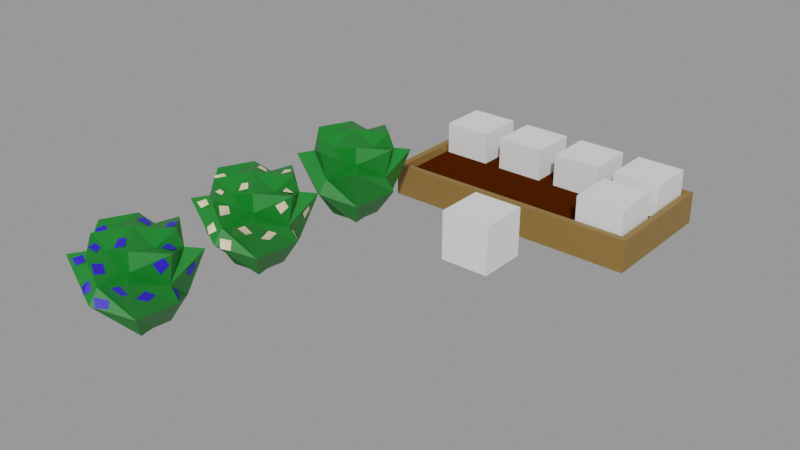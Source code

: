 # Source: Blueberry.blend  (saved by Blender 2.90.8; exported with 4.5.12 LTS)
import bpy
from mathutils import Matrix  # noqa: F401  (used for matrix-valued properties, if any)

bpy.ops.wm.read_factory_settings(use_empty=True)
scene = bpy.context.scene
scene.name = 'With bed'

# ---- collections
col_places = bpy.data.collections.new('Places'); scene.collection.children.link(col_places)
col_test = bpy.data.collections.new('Test'); scene.collection.children.link(col_test)

# ---- materials (node trees are filled in below, after node groups)
mat_grass_green_006 = bpy.data.materials.new('Grass green.006')
mat_grass_green_006.use_transparent_shadow = False
mat_grass_green_011 = bpy.data.materials.new('Grass green.011')
mat_grass_green_011.use_transparent_shadow = False
mat_white_flower_001 = bpy.data.materials.new('White flower.001')
mat_white_flower_001.use_transparent_shadow = False
mat_grass_green_013 = bpy.data.materials.new('Grass green.013')
mat_grass_green_013.use_transparent_shadow = False
mat_blueberry_main_001 = bpy.data.materials.new('Blueberry main.001')
mat_blueberry_main_001.use_transparent_shadow = False
mat_wood = bpy.data.materials.new('Wood')
mat_wood.use_transparent_shadow = False
mat_ground = bpy.data.materials.new('Ground')
mat_ground.use_transparent_shadow = False

# ---- material node trees
mat_grass_green_006.use_nodes = True; mat_grass_green_006.node_tree.nodes.clear()
_N = mat_grass_green_006.node_tree.nodes; _L = mat_grass_green_006.node_tree.links
n0 = _N.new('ShaderNodeBsdfPrincipled'); n0.name = 'Principled BSDF'; n0.location = (10, 300)
n0.distribution = 'GGX'
n0.subsurface_method = 'BURLEY'
n0.inputs[0].default_value = (0.00258, 0.1743, 0.0134, 1.0)
n0.inputs[3].default_value = 1.45
n0.inputs[27].default_value = (0.0, 0.0, 0.0, 1.0)
n0.inputs[28].default_value = 1.0
n1 = _N.new('ShaderNodeOutputMaterial'); n1.name = 'Material Output'; n1.location = (300, 300)
_L.new(n0.outputs[0], n1.inputs[0])
n1.is_active_output = True
mat_grass_green_011.use_nodes = True; mat_grass_green_011.node_tree.nodes.clear()
_N = mat_grass_green_011.node_tree.nodes; _L = mat_grass_green_011.node_tree.links
n0 = _N.new('ShaderNodeBsdfPrincipled'); n0.name = 'Principled BSDF'; n0.location = (10, 300)
n0.distribution = 'GGX'
n0.subsurface_method = 'BURLEY'
n0.inputs[0].default_value = (0.00258, 0.1743, 0.0134, 1.0)
n0.inputs[3].default_value = 1.45
n0.inputs[27].default_value = (0.0, 0.0, 0.0, 1.0)
n0.inputs[28].default_value = 1.0
n1 = _N.new('ShaderNodeOutputMaterial'); n1.name = 'Material Output'; n1.location = (300, 300)
_L.new(n0.outputs[0], n1.inputs[0])
n1.is_active_output = True
mat_white_flower_001.use_nodes = True; mat_white_flower_001.node_tree.nodes.clear()
_N = mat_white_flower_001.node_tree.nodes; _L = mat_white_flower_001.node_tree.links
n0 = _N.new('ShaderNodeBsdfPrincipled'); n0.name = 'Principled BSDF'; n0.location = (10, 300)
n0.distribution = 'GGX'
n0.subsurface_method = 'BURLEY'
n0.inputs[0].default_value = (0.8, 0.6891, 0.454, 1.0)
n0.inputs[3].default_value = 1.45
n0.inputs[27].default_value = (0.0, 0.0, 0.0, 1.0)
n0.inputs[28].default_value = 1.0
n1 = _N.new('ShaderNodeOutputMaterial'); n1.name = 'Material Output'; n1.location = (300, 300)
_L.new(n0.outputs[0], n1.inputs[0])
n1.is_active_output = True
mat_grass_green_013.use_nodes = True; mat_grass_green_013.node_tree.nodes.clear()
_N = mat_grass_green_013.node_tree.nodes; _L = mat_grass_green_013.node_tree.links
n0 = _N.new('ShaderNodeBsdfPrincipled'); n0.name = 'Principled BSDF'; n0.location = (10, 300)
n0.distribution = 'GGX'
n0.subsurface_method = 'BURLEY'
n0.inputs[0].default_value = (0.00258, 0.1743, 0.0134, 1.0)
n0.inputs[3].default_value = 1.45
n0.inputs[27].default_value = (0.0, 0.0, 0.0, 1.0)
n0.inputs[28].default_value = 1.0
n1 = _N.new('ShaderNodeOutputMaterial'); n1.name = 'Material Output'; n1.location = (300, 300)
_L.new(n0.outputs[0], n1.inputs[0])
n1.is_active_output = True
mat_blueberry_main_001.use_nodes = True; mat_blueberry_main_001.node_tree.nodes.clear()
_N = mat_blueberry_main_001.node_tree.nodes; _L = mat_blueberry_main_001.node_tree.links
n0 = _N.new('ShaderNodeBsdfPrincipled'); n0.name = 'Principled BSDF'; n0.location = (10, 300)
n0.distribution = 'GGX'
n0.subsurface_method = 'BURLEY'
n0.inputs[0].default_value = (0.0193, 0.007338, 0.5936, 1.0)
n0.inputs[3].default_value = 1.45
n0.inputs[27].default_value = (0.0, 0.0, 0.0, 1.0)
n0.inputs[28].default_value = 1.0
n1 = _N.new('ShaderNodeOutputMaterial'); n1.name = 'Material Output'; n1.location = (300, 300)
_L.new(n0.outputs[0], n1.inputs[0])
n1.is_active_output = True
mat_wood.use_nodes = True; mat_wood.node_tree.nodes.clear()
_N = mat_wood.node_tree.nodes; _L = mat_wood.node_tree.links
n0 = _N.new('ShaderNodeBsdfPrincipled'); n0.name = 'Principled BSDF'; n0.location = (10, 300)
n0.distribution = 'GGX'
n0.subsurface_method = 'BURLEY'
n0.inputs[0].default_value = (0.2462, 0.1366, 0.03203, 1.0)
n0.inputs[3].default_value = 1.45
n0.inputs[27].default_value = (0.0, 0.0, 0.0, 1.0)
n0.inputs[28].default_value = 1.0
n1 = _N.new('ShaderNodeOutputMaterial'); n1.name = 'Material Output'; n1.location = (300, 300)
_L.new(n0.outputs[0], n1.inputs[0])
n1.is_active_output = True
mat_ground.use_nodes = True; mat_ground.node_tree.nodes.clear()
_N = mat_ground.node_tree.nodes; _L = mat_ground.node_tree.links
n0 = _N.new('ShaderNodeBsdfPrincipled'); n0.name = 'Principled BSDF'; n0.location = (15, 390)
n0.distribution = 'GGX'
n0.subsurface_method = 'BURLEY'
n0.inputs[0].default_value = (0.05522, 0.01159, 0.0, 1.0)
n0.inputs[2].default_value = 0.5996
n0.inputs[3].default_value = 1.45
n0.inputs[13].default_value = 0.0
n0.inputs[27].default_value = (0.0, 0.0, 0.0, 1.0)
n0.inputs[28].default_value = 1.0
n1 = _N.new('ShaderNodeOutputMaterial'); n1.name = 'Material Output'; n1.location = (305, 390)
_L.new(n0.outputs[0], n1.inputs[0])
n1.is_active_output = True

# ---- meshes
me_cube_003 = bpy.data.meshes.new('Cube.003')
me_cube_003.from_pydata([(-1.0, -1.0, -1.0), (-1.0, -1.0, 1.0), (-1.0, 1.0, -1.0), (-1.0, 1.0, 1.0), (1.0, -1.0, -1.0), (1.0, -1.0, 1.0), (1.0, 1.0, -1.0), (1.0, 1.0, 1.0)], [], [(0, 1, 3, 2), (2, 3, 7, 6), (6, 7, 5, 4), (4, 5, 1, 0), (2, 6, 4, 0), (7, 3, 1, 5)])
_uv = me_cube_003.uv_layers.new(name='UVMap')
_uv.uv.foreach_set('vector', [0.375, 0.0, 0.625, 0.0, 0.625, 0.25, 0.375, 0.25, 0.375, 0.25, 0.625, 0.25, 0.625, 0.5, 0.375, 0.5, 0.375, 0.5, 0.625, 0.5, 0.625, 0.75, 0.375, 0.75, 0.375, 0.75, 0.625, 0.75, 0.625, 1.0, 0.375, 1.0, 0.125, 0.5, 0.375, 0.5, 0.375, 0.75, 0.125, 0.75, 0.625, 0.5, 0.875, 0.5, 0.875, 0.75, 0.625, 0.75])
me_cube_003.use_remesh_fix_poles = True
me_cube_003.use_remesh_preserve_attributes = False
me_cube_003.use_mirror_vertex_groups = False
me_cube_003.update()
me_sphere_017 = bpy.data.meshes.new('Sphere.017')
me_sphere_017.from_pydata([(-2.606e-08, 1.518, 1.233), (-1.578e-07, -9.913e-09, 2.791), (0.7249, 0.7249, 2.646), (0.8284, 0.8284, 2.167), (1.186, 1.186, 2.101), (0.806, 0.806, 0.8095), (0.4681, 0.4681, 0.07481), (0.7872, 1.123e-07, 2.461), (1.41, 1.623e-07, 2.504), (1.214, 1.484e-07, 1.608), (1.518, 9.4e-08, 1.233), (0.3183, 1.157e-07, 0.01142), (0.7249, -0.7249, 2.646), (0.8284, -0.8284, 2.167), (1.186, -1.186, 2.101), (0.806, -0.806, 0.8095), (0.4681, -0.4681, 0.07481), (1.833e-08, -0.7872, 2.461), (-7.809e-10, -1.41, 2.504), (3.382e-08, -1.214, 1.608), (-7.169e-09, -1.518, 1.233), (3.543e-08, -0.3183, 0.01142), (-0.7249, -0.7249, 2.646), (-0.8284, -0.8284, 2.167), (-1.186, -1.186, 2.101), (-0.806, -0.806, 0.8095), (-0.4681, -0.4681, 0.07481), (-0.7872, 1.43e-07, 2.461), (-1.41, 1.623e-07, 2.504), (-1.214, 7.015e-08, 1.608), (-1.518, 1.392e-07, 1.233), (-0.3183, 9.521e-08, 0.01142), (-0.7249, 0.7249, 2.646), (-0.8284, 0.8284, 2.167), (-1.186, 1.186, 2.101), (-0.806, 0.806, 0.8095), (-0.4681, 0.4681, 0.07481), (-1.232e-08, 0.7872, 2.461), (-6.02e-08, 1.41, 2.504), (-8.361e-08, 1.214, 1.608), (4.628e-09, 0.3183, 0.01142)], [], [(40, 0, 5, 6), (39, 38, 3, 4), (37, 1, 2), (0, 39, 4, 5), (38, 37, 2, 3), (5, 4, 9, 10), (3, 2, 7, 8), (6, 5, 10, 11), (4, 3, 8, 9), (2, 1, 7), (8, 7, 12, 13), (11, 10, 15, 16), (9, 8, 13, 14), (7, 1, 12), (10, 9, 14, 15), (16, 15, 20, 21), (14, 13, 18, 19), (12, 1, 17), (15, 14, 19, 20), (13, 12, 17, 18), (17, 1, 22), (20, 19, 24, 25), (18, 17, 22, 23), (21, 20, 25, 26), (19, 18, 23, 24), (25, 24, 29, 30), (23, 22, 27, 28), (26, 25, 30, 31), (24, 23, 28, 29), (22, 1, 27), (31, 30, 35, 36), (29, 28, 33, 34), (27, 1, 32), (30, 29, 34, 35), (28, 27, 32, 33), (36, 35, 0, 40), (34, 33, 38, 39), (32, 1, 37), (35, 34, 39, 0), (33, 32, 37, 38)])
_uv = me_sphere_017.uv_layers.new(name='UVMap')
_uv.uv.foreach_set('vector', [0.75, 0.375, 0.75, 0.5, 0.625, 0.5, 0.625, 0.375, 0.75, 0.625, 0.75, 0.75, 0.625, 0.75, 0.625, 0.625, 0.75, 0.875, 0.6875, 1.0, 0.625, 0.875, 0.75, 0.5, 0.75, 0.625, 0.625, 0.625, 0.625, 0.5, 0.75, 0.75, 0.75, 0.875, 0.625, 0.875, 0.625, 0.75, 0.625, 0.5, 0.625, 0.625, 0.5, 0.625, 0.5, 0.5, 0.625, 0.75, 0.625, 0.875, 0.5, 0.875, 0.5, 0.75, 0.625, 0.375, 0.625, 0.5, 0.5, 0.5, 0.5, 0.375, 0.625, 0.625, 0.625, 0.75, 0.5, 0.75, 0.5, 0.625, 0.625, 0.875, 0.5625, 1.0, 0.5, 0.875, 0.5, 0.75, 0.5, 0.875, 0.375, 0.875, 0.375, 0.75, 0.5, 0.375, 0.5, 0.5, 0.375, 0.5, 0.375, 0.375, 0.5, 0.625, 0.5, 0.75, 0.375, 0.75, 0.375, 0.625, 0.5, 0.875, 0.4375, 1.0, 0.375, 0.875, 0.5, 0.5, 0.5, 0.625, 0.375, 0.625, 0.375, 0.5, 0.375, 0.375, 0.375, 0.5, 0.25, 0.5, 0.25, 0.375, 0.375, 0.625, 0.375, 0.75, 0.25, 0.75, 0.25, 0.625, 0.375, 0.875, 0.3125, 1.0, 0.25, 0.875, 0.375, 0.5, 0.375, 0.625, 0.25, 0.625, 0.25, 0.5, 0.375, 0.75, 0.375, 0.875, 0.25, 0.875, 0.25, 0.75, 0.25, 0.875, 0.1875, 1.0, 0.125, 0.875, 0.25, 0.5, 0.25, 0.625, 0.125, 0.625, 0.125, 0.5, 0.25, 0.75, 0.25, 0.875, 0.125, 0.875, 0.125, 0.75, 0.25, 0.375, 0.25, 0.5, 0.125, 0.5, 0.125, 0.375, 0.25, 0.625, 0.25, 0.75, 0.125, 0.75, 0.125, 0.625, 0.125, 0.5, 0.125, 0.625, 0.0, 0.625, 0.0, 0.5, 0.125, 0.75, 0.125, 0.875, 0.0, 0.875, 0.0, 0.75, 0.125, 0.375, 0.125, 0.5, 0.0, 0.5, 0.0, 0.375, 0.125, 0.625, 0.125, 0.75, 0.0, 0.75, 0.0, 0.625, 0.125, 0.875, 0.0625, 1.0, 0.0, 0.875, 1.0, 0.375, 1.0, 0.5, 0.875, 0.5, 0.875, 0.375, 1.0, 0.625, 1.0, 0.75, 0.875, 0.75, 0.875, 0.625, 1.0, 0.875, 0.9375, 1.0, 0.875, 0.875, 1.0, 0.5, 1.0, 0.625, 0.875, 0.625, 0.875, 0.5, 1.0, 0.75, 1.0, 0.875, 0.875, 0.875, 0.875, 0.75, 0.875, 0.375, 0.875, 0.5, 0.75, 0.5, 0.75, 0.375, 0.875, 0.625, 0.875, 0.75, 0.75, 0.75, 0.75, 0.625, 0.875, 0.875, 0.8125, 1.0, 0.75, 0.875, 0.875, 0.5, 0.875, 0.625, 0.75, 0.625, 0.75, 0.5, 0.875, 0.75, 0.875, 0.875, 0.75, 0.875, 0.75, 0.75])
me_sphere_017.materials.append(mat_grass_green_006)
me_sphere_017.use_remesh_fix_poles = True
me_sphere_017.use_remesh_preserve_attributes = False
me_sphere_017.use_mirror_vertex_groups = False
me_sphere_017.update()
me_sphere_019 = bpy.data.meshes.new('Sphere.019')
me_sphere_019.from_pydata([(-8.912e-09, 0.6558, 0.5217), (-6.581e-08, 6.848e-08, 1.195), (0.3131, 0.3131, 1.132), (0.3578, 0.3578, 0.925), (0.5123, 0.5123, 0.8968), (0.3481, 0.3481, 0.3388), (0.2022, 0.2022, 0.02147), (0.34, 1.213e-07, 1.052), (0.609, 1.428e-07, 1.071), (0.5242, 1.369e-07, 0.6836), (0.6558, 1.134e-07, 0.5217), (0.1375, 1.228e-07, -0.005907), (0.3131, -0.3131, 1.132), (0.3578, -0.3578, 0.925), (0.5123, -0.5123, 0.8968), (0.3481, -0.3481, 0.3388), (0.2022, -0.2022, 0.02147), (1.026e-08, -0.34, 1.052), (2.005e-09, -0.609, 1.071), (1.695e-08, -0.5242, 0.6836), (-7.544e-10, -0.6558, 0.5217), (1.764e-08, -0.1375, -0.005907), (-0.3131, -0.3131, 1.132), (-0.3578, -0.3578, 0.925), (-0.5123, -0.5123, 0.8968), (-0.3481, -0.3481, 0.3388), (-0.2022, -0.2022, 0.02147), (-0.34, 1.345e-07, 1.052), (-0.609, 1.428e-07, 1.071), (-0.5242, 1.031e-07, 0.6836), (-0.6558, 1.329e-07, 0.5217), (-0.1375, 1.139e-07, -0.005907), (-0.3131, 0.3131, 1.132), (-0.3578, 0.3578, 0.925), (-0.5123, 0.5123, 0.8968), (-0.3481, 0.3481, 0.3388), (-0.2022, 0.2022, 0.02147), (-2.981e-09, 0.34, 1.052), (-2.366e-08, 0.609, 1.071), (-3.377e-08, 0.5242, 0.6836), (4.341e-09, 0.1375, -0.005907), (-0.5897, -0.1081, 0.4962), (-0.4935, -0.1802, 0.4801), (-0.6146, -0.005848, 0.5842), (-0.5023, -0.07561, 0.6064), (-0.501, 0.3173, 0.8399), (-0.4307, 0.2545, 0.8475), (-0.5085, 0.4205, 0.8669), (-0.4221, 0.3713, 0.8993), (-0.4196, -0.5017, 0.8709), (-0.3358, -0.5176, 0.8281), (-0.3616, -0.4135, 0.8961), (-0.2758, -0.452, 0.8692), (-0.5244, -0.1427, 1.04), (-0.416, -0.1757, 0.9999), (-0.4657, -0.03139, 1.049), (-0.3612, -0.0746, 1.038), (-0.4751, 0.2093, 1.016), (-0.4123, 0.2138, 1.11), (-0.3951, 0.2902, 0.9809), (-0.3575, 0.3092, 1.08), (-0.4765, -0.4714, 0.7289), (-0.5091, -0.4412, 0.8443), (-0.4787, -0.3432, 0.7131), (-0.5285, -0.3214, 0.8161), (-0.1211, -0.5382, 0.7301), (-0.1696, -0.5923, 0.6682), (-0.0467, -0.563, 0.6551), (-0.09953, -0.6346, 0.6143), (0.0351, -0.592, 0.5968), (0.06747, -0.6268, 0.4912), (0.1112, -0.4933, 0.5543), (0.1578, -0.5545, 0.464), (-0.3632, -0.478, 0.5818), (-0.2809, -0.4701, 0.5006), (-0.2646, -0.5498, 0.6314), (-0.2044, -0.5563, 0.5293), (0.03395, -0.5605, 0.8642), (0.1238, -0.4934, 0.8931), (0.03812, -0.5702, 0.9955), (0.1469, -0.5238, 1.006), (0.2627, -0.521, 0.7673), (0.3356, -0.4712, 0.6924), (0.3759, -0.5155, 0.8343), (0.441, -0.4746, 0.7502), (0.4974, -0.4019, 0.6703), (0.5241, -0.2999, 0.6224), (0.5598, -0.3384, 0.7672), (0.5891, -0.2457, 0.7078), (0.5222, -0.1034, 0.8645), (0.5693, -0.029, 0.9398), (0.4938, -0.1566, 0.9815), (0.5562, -0.07272, 1.03), (0.467, 0.3156, 0.6319), (0.4694, 0.3969, 0.7143), (0.5078, 0.2497, 0.7383), (0.509, 0.3502, 0.7945), (0.6435, 0.009779, 0.5406), (0.5652, 0.08532, 0.5009), (0.5535, 0.0135, 0.6367), (0.5, 0.09623, 0.5771), (0.4939, 0.1149, 1.04), (0.4266, 0.1974, 0.9949), (0.3731, 0.08039, 1.031), (0.3346, 0.1776, 1.031), (-0.01122, 0.2173, 1.112), (-0.09727, 0.2924, 1.093), (-0.124, 0.1733, 1.155), (-0.1679, 0.2673, 1.131), (0.1983, 0.3934, 1.116), (0.1192, 0.4754, 1.095), (0.08728, 0.3437, 1.075), (0.04421, 0.441, 1.079), (0.1905, -0.263, 1.137), (0.1077, -0.1845, 1.157), (0.07658, -0.3006, 1.091), (0.03207, -0.215, 1.136), (-0.007498, -0.4806, 1.076), (-0.04938, -0.4066, 1.076), (-0.09942, -0.4919, 1.094), (-0.1074, -0.4142, 1.096)], [], [(40, 0, 5, 6), (39, 38, 3, 4), (37, 1, 2), (0, 39, 4, 5), (38, 37, 2, 3), (5, 4, 9, 10), (3, 2, 7, 8), (6, 5, 10, 11), (4, 3, 8, 9), (2, 1, 7), (8, 7, 12, 13), (11, 10, 15, 16), (9, 8, 13, 14), (7, 1, 12), (10, 9, 14, 15), (16, 15, 20, 21), (14, 13, 18, 19), (12, 1, 17), (15, 14, 19, 20), (13, 12, 17, 18), (17, 1, 22), (20, 19, 24, 25), (18, 17, 22, 23), (21, 20, 25, 26), (19, 18, 23, 24), (25, 24, 29, 30), (23, 22, 27, 28), (26, 25, 30, 31), (24, 23, 28, 29), (22, 1, 27), (31, 30, 35, 36), (29, 28, 33, 34), (27, 1, 32), (30, 29, 34, 35), (28, 27, 32, 33), (36, 35, 0, 40), (34, 33, 38, 39), (32, 1, 37), (35, 34, 39, 0), (33, 32, 37, 38), (41, 42, 44, 43), (45, 46, 48, 47), (49, 50, 52, 51), (53, 54, 56, 55), (57, 58, 60, 59), (61, 62, 64, 63), (65, 66, 68, 67), (69, 70, 72, 71), (73, 74, 76, 75), (77, 78, 80, 79), (81, 82, 84, 83), (85, 86, 88, 87), (89, 90, 92, 91), (93, 94, 96, 95), (97, 98, 100, 99), (101, 102, 104, 103), (105, 106, 108, 107), (109, 110, 112, 111), (113, 114, 116, 115), (117, 118, 120, 119)])
me_sphere_019.polygons.foreach_set('material_index', [0, 0, 0, 0, 0, 0, 0, 0, 0, 0, 0, 0, 0, 0, 0, 0, 0, 0, 0, 0, 0, 0, 0, 0, 0, 0, 0, 0, 0, 0, 0, 0, 0, 0, 0, 0, 0, 0, 0, 0, 1, 1, 1, 1, 1, 1, 1, 1, 1, 1, 1, 1, 1, 1, 1, 1, 1, 1, 1, 1])
_uv = me_sphere_019.uv_layers.new(name='UVMap')
_uv.uv.foreach_set('vector', [0.75, 0.375, 0.75, 0.5, 0.625, 0.5, 0.625, 0.375, 0.75, 0.625, 0.75, 0.75, 0.625, 0.75, 0.625, 0.625, 0.75, 0.875, 0.6875, 1.0, 0.625, 0.875, 0.75, 0.5, 0.75, 0.625, 0.625, 0.625, 0.625, 0.5, 0.75, 0.75, 0.75, 0.875, 0.625, 0.875, 0.625, 0.75, 0.625, 0.5, 0.625, 0.625, 0.5, 0.625, 0.5, 0.5, 0.625, 0.75, 0.625, 0.875, 0.5, 0.875, 0.5, 0.75, 0.625, 0.375, 0.625, 0.5, 0.5, 0.5, 0.5, 0.375, 0.625, 0.625, 0.625, 0.75, 0.5, 0.75, 0.5, 0.625, 0.625, 0.875, 0.5625, 1.0, 0.5, 0.875, 0.5, 0.75, 0.5, 0.875, 0.375, 0.875, 0.375, 0.75, 0.5, 0.375, 0.5, 0.5, 0.375, 0.5, 0.375, 0.375, 0.5, 0.625, 0.5, 0.75, 0.375, 0.75, 0.375, 0.625, 0.5, 0.875, 0.4375, 1.0, 0.375, 0.875, 0.5, 0.5, 0.5, 0.625, 0.375, 0.625, 0.375, 0.5, 0.375, 0.375, 0.375, 0.5, 0.25, 0.5, 0.25, 0.375, 0.375, 0.625, 0.375, 0.75, 0.25, 0.75, 0.25, 0.625, 0.375, 0.875, 0.3125, 1.0, 0.25, 0.875, 0.375, 0.5, 0.375, 0.625, 0.25, 0.625, 0.25, 0.5, 0.375, 0.75, 0.375, 0.875, 0.25, 0.875, 0.25, 0.75, 0.25, 0.875, 0.1875, 1.0, 0.125, 0.875, 0.25, 0.5, 0.25, 0.625, 0.125, 0.625, 0.125, 0.5, 0.25, 0.75, 0.25, 0.875, 0.125, 0.875, 0.125, 0.75, 0.25, 0.375, 0.25, 0.5, 0.125, 0.5, 0.125, 0.375, 0.25, 0.625, 0.25, 0.75, 0.125, 0.75, 0.125, 0.625, 0.125, 0.5, 0.125, 0.625, 0.0, 0.625, 0.0, 0.5, 0.125, 0.75, 0.125, 0.875, 0.0, 0.875, 0.0, 0.75, 0.125, 0.375, 0.125, 0.5, 0.0, 0.5, 0.0, 0.375, 0.125, 0.625, 0.125, 0.75, 0.0, 0.75, 0.0, 0.625, 0.125, 0.875, 0.0625, 1.0, 0.0, 0.875, 1.0, 0.375, 1.0, 0.5, 0.875, 0.5, 0.875, 0.375, 1.0, 0.625, 1.0, 0.75, 0.875, 0.75, 0.875, 0.625, 1.0, 0.875, 0.9375, 1.0, 0.875, 0.875, 1.0, 0.5, 1.0, 0.625, 0.875, 0.625, 0.875, 0.5, 1.0, 0.75, 1.0, 0.875, 0.875, 0.875, 0.875, 0.75, 0.875, 0.375, 0.875, 0.5, 0.75, 0.5, 0.75, 0.375, 0.875, 0.625, 0.875, 0.75, 0.75, 0.75, 0.75, 0.625, 0.875, 0.875, 0.8125, 1.0, 0.75, 0.875, 0.875, 0.5, 0.875, 0.625, 0.75, 0.625, 0.75, 0.5, 0.875, 0.75, 0.875, 0.875, 0.75, 0.875, 0.75, 0.75, 0.0, 0.0, 1.0, 0.0, 1.0, 1.0, 0.0, 1.0, 0.0, 0.0, 1.0, 0.0, 1.0, 1.0, 0.0, 1.0, 0.0, 0.0, 1.0, 0.0, 1.0, 1.0, 0.0, 1.0, 0.0, 0.0, 1.0, 0.0, 1.0, 1.0, 0.0, 1.0, 0.0, 0.0, 1.0, 0.0, 1.0, 1.0, 0.0, 1.0, 0.0, 0.0, 1.0, 0.0, 1.0, 1.0, 0.0, 1.0, 0.0, 0.0, 1.0, 0.0, 1.0, 1.0, 0.0, 1.0, 0.0, 0.0, 1.0, 0.0, 1.0, 1.0, 0.0, 1.0, 0.0, 0.0, 1.0, 0.0, 1.0, 1.0, 0.0, 1.0, 0.0, 0.0, 1.0, 0.0, 1.0, 1.0, 0.0, 1.0, 0.0, 0.0, 1.0, 0.0, 1.0, 1.0, 0.0, 1.0, 0.0, 0.0, 1.0, 0.0, 1.0, 1.0, 0.0, 1.0, 0.0, 0.0, 1.0, 0.0, 1.0, 1.0, 0.0, 1.0, 0.0, 0.0, 1.0, 0.0, 1.0, 1.0, 0.0, 1.0, 0.0, 0.0, 1.0, 0.0, 1.0, 1.0, 0.0, 1.0, 0.0, 0.0, 1.0, 0.0, 1.0, 1.0, 0.0, 1.0, 0.0, 0.0, 1.0, 0.0, 1.0, 1.0, 0.0, 1.0, 0.0, 0.0, 1.0, 0.0, 1.0, 1.0, 0.0, 1.0, 0.0, 0.0, 1.0, 0.0, 1.0, 1.0, 0.0, 1.0, 0.0, 0.0, 1.0, 0.0, 1.0, 1.0, 0.0, 1.0])
me_sphere_019.materials.append(mat_grass_green_011)
me_sphere_019.materials.append(mat_white_flower_001)
me_sphere_019.use_remesh_fix_poles = True
me_sphere_019.use_remesh_preserve_attributes = False
me_sphere_019.use_mirror_vertex_groups = False
me_sphere_019.update()
me_sphere_021 = bpy.data.meshes.new('Sphere.021')
me_sphere_021.from_pydata([(-8.912e-09, 0.6558, 0.5217), (-6.581e-08, 6.848e-08, 1.195), (0.3131, 0.3131, 1.132), (0.3578, 0.3578, 0.925), (0.5123, 0.5123, 0.8968), (0.3481, 0.3481, 0.3388), (0.2022, 0.2022, 0.02147), (0.34, 1.213e-07, 1.052), (0.609, 1.428e-07, 1.071), (0.5242, 1.369e-07, 0.6836), (0.6558, 1.134e-07, 0.5217), (0.1375, 1.228e-07, -0.005907), (0.3131, -0.3131, 1.132), (0.3578, -0.3578, 0.925), (0.5123, -0.5123, 0.8968), (0.3481, -0.3481, 0.3388), (0.2022, -0.2022, 0.02147), (1.026e-08, -0.34, 1.052), (2.005e-09, -0.609, 1.071), (1.695e-08, -0.5242, 0.6836), (-7.544e-10, -0.6558, 0.5217), (1.764e-08, -0.1375, -0.005907), (-0.3131, -0.3131, 1.132), (-0.3578, -0.3578, 0.925), (-0.5123, -0.5123, 0.8968), (-0.3481, -0.3481, 0.3388), (-0.2022, -0.2022, 0.02147), (-0.34, 1.345e-07, 1.052), (-0.609, 1.428e-07, 1.071), (-0.5242, 1.031e-07, 0.6836), (-0.6558, 1.329e-07, 0.5217), (-0.1375, 1.139e-07, -0.005907), (-0.3131, 0.3131, 1.132), (-0.3578, 0.3578, 0.925), (-0.5123, 0.5123, 0.8968), (-0.3481, 0.3481, 0.3388), (-0.2022, 0.2022, 0.02147), (-2.981e-09, 0.34, 1.052), (-2.366e-08, 0.609, 1.071), (-3.377e-08, 0.5242, 0.6836), (4.341e-09, 0.1375, -0.005907), (-0.5897, -0.1081, 0.4962), (-0.4935, -0.1802, 0.4801), (-0.6146, -0.005848, 0.5842), (-0.5023, -0.07561, 0.6064), (-0.5046, 0.3149, 0.8375), (-0.4272, 0.2458, 0.8459), (-0.5128, 0.4285, 0.8672), (-0.4177, 0.3744, 0.9029), (-0.4268, -0.5048, 0.8714), (-0.3346, -0.5223, 0.8243), (-0.363, -0.4077, 0.8991), (-0.2685, -0.4501, 0.8695), (-0.5108, -0.1119, 1.037), (-0.4116, -0.1906, 0.9946), (-0.4721, -0.0154, 1.061), (-0.3461, -0.06984, 1.04), (-0.4751, 0.2093, 1.016), (-0.4123, 0.2138, 1.11), (-0.3951, 0.2902, 0.9809), (-0.3575, 0.3092, 1.08), (-0.4689, -0.4566, 0.7405), (-0.5074, -0.4431, 0.8451), (-0.4787, -0.3432, 0.7131), (-0.5143, -0.3216, 0.808), (-0.1218, -0.5354, 0.7341), (-0.1734, -0.5929, 0.6682), (-0.0427, -0.5618, 0.6543), (-0.09891, -0.6379, 0.6109), (0.006224, -0.589, 0.6043), (0.04677, -0.6172, 0.4984), (0.1184, -0.4809, 0.559), (0.1384, -0.5159, 0.474), (-0.3632, -0.478, 0.5818), (-0.2809, -0.4701, 0.5006), (-0.2646, -0.5498, 0.6314), (-0.2044, -0.5563, 0.5293), (0.01779, -0.5514, 0.8557), (0.1344, -0.492, 0.8866), (0.03205, -0.5754, 1.003), (0.1442, -0.5115, 1.015), (0.2507, -0.5243, 0.7682), (0.3332, -0.468, 0.6833), (0.3788, -0.5181, 0.844), (0.4525, -0.4719, 0.7487), (0.4787, -0.4069, 0.6777), (0.5223, -0.2973, 0.6143), (0.5634, -0.3421, 0.7764), (0.5906, -0.2399, 0.6921), (0.52, -0.1056, 0.8492), (0.5751, -0.01844, 0.9373), (0.4866, -0.168, 0.9863), (0.5598, -0.06968, 1.043), (0.4651, 0.3145, 0.6241), (0.4677, 0.403, 0.7139), (0.5095, 0.2427, 0.7399), (0.5108, 0.3521, 0.8011), (0.6497, 0.006467, 0.5387), (0.5652, 0.08805, 0.4958), (0.5526, 0.01049, 0.6425), (0.4948, 0.09982, 0.5781), (0.5172, 0.1075, 1.045), (0.4318, 0.2122, 0.987), (0.3639, 0.0637, 1.032), (0.3152, 0.187, 1.033), (0.009904, 0.2125, 1.109), (-0.0966, 0.3055, 1.09), (-0.1297, 0.158, 1.163), (-0.184, 0.2743, 1.133), (0.215, 0.3895, 1.121), (0.1205, 0.4874, 1.096), (0.08243, 0.3302, 1.071), (0.031, 0.4463, 1.076), (0.2076, -0.2673, 1.138), (0.1088, -0.1736, 1.162), (0.07174, -0.3121, 1.083), (0.01864, -0.21, 1.137), (-0.009828, -0.469, 1.073), (-0.06688, -0.3682, 1.073), (-0.135, -0.4844, 1.098), (-0.1459, -0.3785, 1.1)], [], [(40, 0, 5, 6), (39, 38, 3, 4), (37, 1, 2), (0, 39, 4, 5), (38, 37, 2, 3), (5, 4, 9, 10), (3, 2, 7, 8), (6, 5, 10, 11), (4, 3, 8, 9), (2, 1, 7), (8, 7, 12, 13), (11, 10, 15, 16), (9, 8, 13, 14), (7, 1, 12), (10, 9, 14, 15), (16, 15, 20, 21), (14, 13, 18, 19), (12, 1, 17), (15, 14, 19, 20), (13, 12, 17, 18), (17, 1, 22), (20, 19, 24, 25), (18, 17, 22, 23), (21, 20, 25, 26), (19, 18, 23, 24), (25, 24, 29, 30), (23, 22, 27, 28), (26, 25, 30, 31), (24, 23, 28, 29), (22, 1, 27), (31, 30, 35, 36), (29, 28, 33, 34), (27, 1, 32), (30, 29, 34, 35), (28, 27, 32, 33), (36, 35, 0, 40), (34, 33, 38, 39), (32, 1, 37), (35, 34, 39, 0), (33, 32, 37, 38), (41, 42, 44, 43), (45, 46, 48, 47), (49, 50, 52, 51), (53, 54, 56, 55), (57, 58, 60, 59), (61, 62, 64, 63), (65, 66, 68, 67), (69, 70, 72, 71), (73, 74, 76, 75), (77, 78, 80, 79), (81, 82, 84, 83), (85, 86, 88, 87), (89, 90, 92, 91), (93, 94, 96, 95), (97, 98, 100, 99), (101, 102, 104, 103), (105, 106, 108, 107), (109, 110, 112, 111), (113, 114, 116, 115), (117, 118, 120, 119)])
me_sphere_021.polygons.foreach_set('material_index', [0, 0, 0, 0, 0, 0, 0, 0, 0, 0, 0, 0, 0, 0, 0, 0, 0, 0, 0, 0, 0, 0, 0, 0, 0, 0, 0, 0, 0, 0, 0, 0, 0, 0, 0, 0, 0, 0, 0, 0, 1, 1, 1, 1, 1, 1, 1, 1, 1, 1, 1, 1, 1, 1, 1, 1, 1, 1, 1, 1])
_uv = me_sphere_021.uv_layers.new(name='UVMap')
_uv.uv.foreach_set('vector', [0.75, 0.375, 0.75, 0.5, 0.625, 0.5, 0.625, 0.375, 0.75, 0.625, 0.75, 0.75, 0.625, 0.75, 0.625, 0.625, 0.75, 0.875, 0.6875, 1.0, 0.625, 0.875, 0.75, 0.5, 0.75, 0.625, 0.625, 0.625, 0.625, 0.5, 0.75, 0.75, 0.75, 0.875, 0.625, 0.875, 0.625, 0.75, 0.625, 0.5, 0.625, 0.625, 0.5, 0.625, 0.5, 0.5, 0.625, 0.75, 0.625, 0.875, 0.5, 0.875, 0.5, 0.75, 0.625, 0.375, 0.625, 0.5, 0.5, 0.5, 0.5, 0.375, 0.625, 0.625, 0.625, 0.75, 0.5, 0.75, 0.5, 0.625, 0.625, 0.875, 0.5625, 1.0, 0.5, 0.875, 0.5, 0.75, 0.5, 0.875, 0.375, 0.875, 0.375, 0.75, 0.5, 0.375, 0.5, 0.5, 0.375, 0.5, 0.375, 0.375, 0.5, 0.625, 0.5, 0.75, 0.375, 0.75, 0.375, 0.625, 0.5, 0.875, 0.4375, 1.0, 0.375, 0.875, 0.5, 0.5, 0.5, 0.625, 0.375, 0.625, 0.375, 0.5, 0.375, 0.375, 0.375, 0.5, 0.25, 0.5, 0.25, 0.375, 0.375, 0.625, 0.375, 0.75, 0.25, 0.75, 0.25, 0.625, 0.375, 0.875, 0.3125, 1.0, 0.25, 0.875, 0.375, 0.5, 0.375, 0.625, 0.25, 0.625, 0.25, 0.5, 0.375, 0.75, 0.375, 0.875, 0.25, 0.875, 0.25, 0.75, 0.25, 0.875, 0.1875, 1.0, 0.125, 0.875, 0.25, 0.5, 0.25, 0.625, 0.125, 0.625, 0.125, 0.5, 0.25, 0.75, 0.25, 0.875, 0.125, 0.875, 0.125, 0.75, 0.25, 0.375, 0.25, 0.5, 0.125, 0.5, 0.125, 0.375, 0.25, 0.625, 0.25, 0.75, 0.125, 0.75, 0.125, 0.625, 0.125, 0.5, 0.125, 0.625, 0.0, 0.625, 0.0, 0.5, 0.125, 0.75, 0.125, 0.875, 0.0, 0.875, 0.0, 0.75, 0.125, 0.375, 0.125, 0.5, 0.0, 0.5, 0.0, 0.375, 0.125, 0.625, 0.125, 0.75, 0.0, 0.75, 0.0, 0.625, 0.125, 0.875, 0.0625, 1.0, 0.0, 0.875, 1.0, 0.375, 1.0, 0.5, 0.875, 0.5, 0.875, 0.375, 1.0, 0.625, 1.0, 0.75, 0.875, 0.75, 0.875, 0.625, 1.0, 0.875, 0.9375, 1.0, 0.875, 0.875, 1.0, 0.5, 1.0, 0.625, 0.875, 0.625, 0.875, 0.5, 1.0, 0.75, 1.0, 0.875, 0.875, 0.875, 0.875, 0.75, 0.875, 0.375, 0.875, 0.5, 0.75, 0.5, 0.75, 0.375, 0.875, 0.625, 0.875, 0.75, 0.75, 0.75, 0.75, 0.625, 0.875, 0.875, 0.8125, 1.0, 0.75, 0.875, 0.875, 0.5, 0.875, 0.625, 0.75, 0.625, 0.75, 0.5, 0.875, 0.75, 0.875, 0.875, 0.75, 0.875, 0.75, 0.75, 0.0, 0.0, 1.0, 0.0, 1.0, 1.0, 0.0, 1.0, 0.0, 0.0, 1.0, 0.0, 1.0, 1.0, 0.0, 1.0, 0.0, 0.0, 1.0, 0.0, 1.0, 1.0, 0.0, 1.0, 0.0, 0.0, 1.0, 0.0, 1.0, 1.0, 0.0, 1.0, 0.0, 0.0, 1.0, 0.0, 1.0, 1.0, 0.0, 1.0, 0.0, 0.0, 1.0, 0.0, 1.0, 1.0, 0.0, 1.0, 0.0, 0.0, 1.0, 0.0, 1.0, 1.0, 0.0, 1.0, 0.0, 0.0, 1.0, 0.0, 1.0, 1.0, 0.0, 1.0, 0.0, 0.0, 1.0, 0.0, 1.0, 1.0, 0.0, 1.0, 0.0, 0.0, 1.0, 0.0, 1.0, 1.0, 0.0, 1.0, 0.0, 0.0, 1.0, 0.0, 1.0, 1.0, 0.0, 1.0, 0.0, 0.0, 1.0, 0.0, 1.0, 1.0, 0.0, 1.0, 0.0, 0.0, 1.0, 0.0, 1.0, 1.0, 0.0, 1.0, 0.0, 0.0, 1.0, 0.0, 1.0, 1.0, 0.0, 1.0, 0.0, 0.0, 1.0, 0.0, 1.0, 1.0, 0.0, 1.0, 0.0, 0.0, 1.0, 0.0, 1.0, 1.0, 0.0, 1.0, 0.0, 0.0, 1.0, 0.0, 1.0, 1.0, 0.0, 1.0, 0.0, 0.0, 1.0, 0.0, 1.0, 1.0, 0.0, 1.0, 0.0, 0.0, 1.0, 0.0, 1.0, 1.0, 0.0, 1.0, 0.0, 0.0, 1.0, 0.0, 1.0, 1.0, 0.0, 1.0])
me_sphere_021.materials.append(mat_grass_green_013)
me_sphere_021.materials.append(mat_blueberry_main_001)
me_sphere_021.use_remesh_fix_poles = True
me_sphere_021.use_remesh_preserve_attributes = False
me_sphere_021.use_mirror_vertex_groups = False
me_sphere_021.update()
me_cube_004 = bpy.data.meshes.new('Cube.004')
me_cube_004.from_pydata([(-1.0, -1.0, -1.0), (-1.0, -1.0, 1.0), (-1.0, 1.0, -1.0), (-1.0, 1.0, 1.0), (1.0, -1.0, -1.0), (1.0, -1.0, 1.0), (1.0, 1.0, -1.0), (1.0, 1.0, 1.0)], [], [(0, 1, 3, 2), (2, 3, 7, 6), (6, 7, 5, 4), (4, 5, 1, 0), (2, 6, 4, 0), (7, 3, 1, 5)])
_uv = me_cube_004.uv_layers.new(name='UVMap')
_uv.uv.foreach_set('vector', [0.375, 0.0, 0.625, 0.0, 0.625, 0.25, 0.375, 0.25, 0.375, 0.25, 0.625, 0.25, 0.625, 0.5, 0.375, 0.5, 0.375, 0.5, 0.625, 0.5, 0.625, 0.75, 0.375, 0.75, 0.375, 0.75, 0.625, 0.75, 0.625, 1.0, 0.375, 1.0, 0.125, 0.5, 0.375, 0.5, 0.375, 0.75, 0.125, 0.75, 0.625, 0.5, 0.875, 0.5, 0.875, 0.75, 0.625, 0.75])
me_cube_004.use_remesh_fix_poles = True
me_cube_004.use_remesh_preserve_attributes = False
me_cube_004.use_mirror_vertex_groups = False
me_cube_004.update()
me_cube_005 = bpy.data.meshes.new('Cube.005')
me_cube_005.from_pydata([(-1.0, -1.0, -1.0), (-1.0, -1.0, 1.0), (-1.0, 1.0, -1.0), (-1.0, 1.0, 1.0), (1.0, -1.0, -1.0), (1.0, -1.0, 1.0), (1.0, 1.0, -1.0), (1.0, 1.0, 1.0)], [], [(0, 1, 3, 2), (2, 3, 7, 6), (6, 7, 5, 4), (4, 5, 1, 0), (2, 6, 4, 0), (7, 3, 1, 5)])
_uv = me_cube_005.uv_layers.new(name='UVMap')
_uv.uv.foreach_set('vector', [0.375, 0.0, 0.625, 0.0, 0.625, 0.25, 0.375, 0.25, 0.375, 0.25, 0.625, 0.25, 0.625, 0.5, 0.375, 0.5, 0.375, 0.5, 0.625, 0.5, 0.625, 0.75, 0.375, 0.75, 0.375, 0.75, 0.625, 0.75, 0.625, 1.0, 0.375, 1.0, 0.125, 0.5, 0.375, 0.5, 0.375, 0.75, 0.125, 0.75, 0.625, 0.5, 0.875, 0.5, 0.875, 0.75, 0.625, 0.75])
me_cube_005.use_remesh_fix_poles = True
me_cube_005.use_remesh_preserve_attributes = False
me_cube_005.use_mirror_vertex_groups = False
me_cube_005.update()
me_cube_006 = bpy.data.meshes.new('Cube.006')
me_cube_006.from_pydata([(-1.0, -1.0, -1.0), (-1.0, -1.0, 1.0), (-1.0, 1.0, -1.0), (-1.0, 1.0, 1.0), (1.0, -1.0, -1.0), (1.0, -1.0, 1.0), (1.0, 1.0, -1.0), (1.0, 1.0, 1.0)], [], [(0, 1, 3, 2), (2, 3, 7, 6), (6, 7, 5, 4), (4, 5, 1, 0), (2, 6, 4, 0), (7, 3, 1, 5)])
_uv = me_cube_006.uv_layers.new(name='UVMap')
_uv.uv.foreach_set('vector', [0.375, 0.0, 0.625, 0.0, 0.625, 0.25, 0.375, 0.25, 0.375, 0.25, 0.625, 0.25, 0.625, 0.5, 0.375, 0.5, 0.375, 0.5, 0.625, 0.5, 0.625, 0.75, 0.375, 0.75, 0.375, 0.75, 0.625, 0.75, 0.625, 1.0, 0.375, 1.0, 0.125, 0.5, 0.375, 0.5, 0.375, 0.75, 0.125, 0.75, 0.625, 0.5, 0.875, 0.5, 0.875, 0.75, 0.625, 0.75])
me_cube_006.use_remesh_fix_poles = True
me_cube_006.use_remesh_preserve_attributes = False
me_cube_006.use_mirror_vertex_groups = False
me_cube_006.update()
me_cube_007 = bpy.data.meshes.new('Cube.007')
me_cube_007.from_pydata([(-1.0, -1.0, -1.0), (-1.0, -1.0, 1.0), (-1.0, 1.0, -1.0), (-1.0, 1.0, 1.0), (1.0, -1.0, -1.0), (1.0, -1.0, 1.0), (1.0, 1.0, -1.0), (1.0, 1.0, 1.0)], [], [(0, 1, 3, 2), (2, 3, 7, 6), (6, 7, 5, 4), (4, 5, 1, 0), (2, 6, 4, 0), (7, 3, 1, 5)])
_uv = me_cube_007.uv_layers.new(name='UVMap')
_uv.uv.foreach_set('vector', [0.375, 0.0, 0.625, 0.0, 0.625, 0.25, 0.375, 0.25, 0.375, 0.25, 0.625, 0.25, 0.625, 0.5, 0.375, 0.5, 0.375, 0.5, 0.625, 0.5, 0.625, 0.75, 0.375, 0.75, 0.375, 0.75, 0.625, 0.75, 0.625, 1.0, 0.375, 1.0, 0.125, 0.5, 0.375, 0.5, 0.375, 0.75, 0.125, 0.75, 0.625, 0.5, 0.875, 0.5, 0.875, 0.75, 0.625, 0.75])
me_cube_007.use_remesh_fix_poles = True
me_cube_007.use_remesh_preserve_attributes = False
me_cube_007.use_mirror_vertex_groups = False
me_cube_007.update()
me_cube_008 = bpy.data.meshes.new('Cube.008')
me_cube_008.from_pydata([(-1.0, -1.0, -1.0), (-1.0, -1.0, 1.0), (-1.0, 1.0, -1.0), (-1.0, 1.0, 1.0), (1.0, -1.0, -1.0), (1.0, -1.0, 1.0), (1.0, 1.0, -1.0), (1.0, 1.0, 1.0)], [], [(0, 1, 3, 2), (2, 3, 7, 6), (6, 7, 5, 4), (4, 5, 1, 0), (2, 6, 4, 0), (7, 3, 1, 5)])
_uv = me_cube_008.uv_layers.new(name='UVMap')
_uv.uv.foreach_set('vector', [0.375, 0.0, 0.625, 0.0, 0.625, 0.25, 0.375, 0.25, 0.375, 0.25, 0.625, 0.25, 0.625, 0.5, 0.375, 0.5, 0.375, 0.5, 0.625, 0.5, 0.625, 0.75, 0.375, 0.75, 0.375, 0.75, 0.625, 0.75, 0.625, 1.0, 0.375, 1.0, 0.125, 0.5, 0.375, 0.5, 0.375, 0.75, 0.125, 0.75, 0.625, 0.5, 0.875, 0.5, 0.875, 0.75, 0.625, 0.75])
me_cube_008.use_remesh_fix_poles = True
me_cube_008.use_remesh_preserve_attributes = False
me_cube_008.use_mirror_vertex_groups = False
me_cube_008.update()
me_cube_016 = bpy.data.meshes.new('Cube.016')
me_cube_016.from_pydata([(8.0, 4.0, 1.0), (8.0, 4.0, 0.0), (8.0, 0.0, 0.0), (0.0, 4.0, 0.0), (0.0, 0.0, 1.0), (0.0, 0.0, 0.0), (7.806, 0.194, 1.0), (0.194, 0.194, 1.0), (7.806, 3.806, 1.0), (0.194, 3.806, 1.0), (8.0, 0.0, 1.0), (0.0, 4.0, 1.0), (7.806, 0.194, 0.7344), (0.194, 0.194, 0.7344), (7.806, 3.806, 0.7344), (0.194, 3.806, 0.7344)], [], [(2, 10, 4, 5), (5, 4, 11, 3), (1, 0, 10, 2), (3, 11, 0, 1), (8, 9, 15, 14), (6, 7, 4, 10), (8, 6, 10, 0), (7, 9, 11, 4), (9, 8, 0, 11), (14, 15, 13, 12), (6, 8, 14, 12), (9, 7, 13, 15), (7, 6, 12, 13)])
me_cube_016.polygons.foreach_set('material_index', [0, 0, 0, 0, 0, 0, 0, 0, 0, 1, 0, 0, 0])
_uv = me_cube_016.uv_layers.new(name='UVMap')
_uv.uv.foreach_set('vector', [0.8022, 0.9922, 0.7102, 0.9922, 0.7102, 0.256, 0.8022, 0.256, 0.005136, 0.9889, 0.005136, 0.8302, 0.6402, 0.8302, 0.6402, 0.9889, 0.3475, 0.2409, 0.3475, 0.08205, 0.9831, 0.08205, 0.9831, 0.2409, 0.8336, 0.261, 0.9249, 0.261, 0.9249, 0.9916, 0.8336, 0.9916, 0.9426, 0.9738, 0.9426, 0.2787, 0.9669, 0.2787, 0.9669, 0.9738, 0.6923, 0.9744, 0.6923, 0.2739, 0.7102, 0.256, 0.7102, 0.9922, 0.3784, 0.05123, 0.9523, 0.05123, 0.9831, 0.08205, 0.3475, 0.08205, 0.03593, 0.7994, 0.6094, 0.7994, 0.6402, 0.8302, 0.005136, 0.8302, 0.9426, 0.2787, 0.9426, 0.9738, 0.9249, 0.9916, 0.9249, 0.261, 0.323, 0.009652, 0.323, 0.6648, 0.01212, 0.6648, 0.01212, 0.009652, 0.9523, 0.05123, 0.3784, 0.05123, 0.3784, 0.009026, 0.9523, 0.009026, 0.6094, 0.7994, 0.03593, 0.7994, 0.03593, 0.7572, 0.6094, 0.7572, 0.6923, 0.2739, 0.6923, 0.9744, 0.6679, 0.9744, 0.6679, 0.2739])
me_cube_016.materials.append(mat_wood)
me_cube_016.materials.append(mat_ground)
me_cube_016.use_remesh_preserve_volume = False
me_cube_016.use_remesh_preserve_attributes = False
me_cube_016.use_mirror_vertex_groups = False
me_cube_016.update()

# ---- objects
ob_placesize = bpy.data.objects.new('PlaceSize', me_cube_003)
ob_blueberry_003 = bpy.data.objects.new('Blueberry.003', me_sphere_017)
ob_blueberry_with_flowers_001 = bpy.data.objects.new('Blueberry with flowers.001', me_sphere_019)
ob_blueberry_with_berries_001 = bpy.data.objects.new('Blueberry with berries.001', me_sphere_021)
ob_cube_001 = bpy.data.objects.new('Cube.001', me_cube_004)
ob_cube_002 = bpy.data.objects.new('Cube.002', me_cube_005)
ob_cube_003 = bpy.data.objects.new('Cube.003', me_cube_006)
ob_cube_004 = bpy.data.objects.new('Cube.004', me_cube_007)
ob_cube_005 = bpy.data.objects.new('Cube.005', me_cube_008)
ob_bed_lowpolly = bpy.data.objects.new('Bed Lowpolly', me_cube_016)

# ---- transforms, parenting, visibility, modifiers, constraints
ob_placesize.location = (4.975, -2.464, 1.217)
ob_placesize.scale = (0.7396, 0.7396, 0.7396)
ob_placesize.lineart.crease_threshold = 0.0
ob_blueberry_003.location = (0.0, -2.0, 0.0)
ob_blueberry_003.lineart.crease_threshold = 0.0
ob_blueberry_with_flowers_001.location = (0.0, -6.0, 0.0)
ob_blueberry_with_flowers_001.scale = (2.366, 2.366, 2.366)
ob_blueberry_with_flowers_001.lineart.crease_threshold = 0.0
ob_blueberry_with_berries_001.location = (0.0, -10.0, 0.0)
ob_blueberry_with_berries_001.scale = (2.327, 2.327, 2.327)
ob_blueberry_with_berries_001.lineart.crease_threshold = 0.0
ob_cube_001.location = (1.0, 3.0, 1.0)
ob_cube_001.scale = (0.7396, 0.7396, 0.7396)
ob_cube_001.lineart.crease_threshold = 0.0
ob_cube_002.location = (3.0, 3.0, 1.0)
ob_cube_002.scale = (0.7396, 0.7396, 0.7396)
ob_cube_002.lineart.crease_threshold = 0.0
ob_cube_003.location = (5.0, 3.0, 1.0)
ob_cube_003.scale = (0.7396, 0.7396, 0.7396)
ob_cube_003.lineart.crease_threshold = 0.0
ob_cube_004.location = (7.0, 3.0, 1.0)
ob_cube_004.scale = (0.7396, 0.7396, 0.7396)
ob_cube_004.lineart.crease_threshold = 0.0
ob_cube_005.location = (7.0, 1.0, 1.0)
ob_cube_005.scale = (0.7396, 0.7396, 0.7396)
ob_cube_005.lineart.crease_threshold = 0.0
ob_bed_lowpolly.location = (0.0, 0.0, 0.0)
ob_bed_lowpolly.lock_rotations_4d = False
ob_bed_lowpolly.empty_display_type = 'ARROWS'
ob_bed_lowpolly.lineart.crease_threshold = 0.0

# ---- collection membership
scene.collection.objects.link(ob_placesize)
scene.collection.objects.link(ob_blueberry_003)
scene.collection.objects.link(ob_blueberry_with_flowers_001)
scene.collection.objects.link(ob_blueberry_with_berries_001)
col_places.objects.link(ob_cube_001)
col_places.objects.link(ob_cube_002)
col_places.objects.link(ob_cube_003)
col_places.objects.link(ob_cube_004)
col_places.objects.link(ob_cube_005)
col_test.objects.link(ob_bed_lowpolly)

# ---- scene / render settings (as saved in the file)
scene.frame_start = 1; scene.frame_end = 250; scene.frame_set(1)
scene.render.engine = 'BLENDER_EEVEE_NEXT'
scene.render.image_settings.exr_codec = 'NONE'
scene.render.simplify_subdivision_render = 0
scene.render.simplify_child_particles_render = 0.0
scene.cycles.use_denoising = False
scene.cycles.samples = 128
scene.cycles.sampling_pattern = 'TABULATED_SOBOL'
scene.cycles.use_adaptive_sampling = False
scene.cycles.use_light_tree = False
scene.view_settings.view_transform = 'Filmic'
bpy.context.view_layer.update()

# ---- added for rendering (the .blend has no active camera and no usable light): camera, sun + grey world if the file has none
cam_auto = bpy.data.cameras.new('AutoCamera')
cam_auto.lens = 50.0
cam_auto.sensor_width = 36.0
cam_auto.clip_end = 1000.0
ob_auto_camera = bpy.data.objects.new('AutoCamera', cam_auto)
scene.collection.objects.link(ob_auto_camera)
ob_auto_camera.location = (20.2934, -24.2461, 15.0616)
ob_auto_camera.rotation_euler = (1.09748, -7.21219e-08, 0.694738)
scene.camera = ob_auto_camera
light_auto_sun = bpy.data.lights.new('AutoSun', 'SUN')
light_auto_sun.energy = 3.0
light_auto_sun.angle = 0.0523599
ob_auto_sun = bpy.data.objects.new('AutoSun', light_auto_sun)
scene.collection.objects.link(ob_auto_sun)
ob_auto_sun.rotation_euler = (0.872665, 0.174533, 0.523599)
if scene.world is None:
    world_auto = bpy.data.worlds.new('AutoWorld')
    world_auto.color = (0.3, 0.3, 0.3)
    scene.world = world_auto
bpy.context.view_layer.update()
